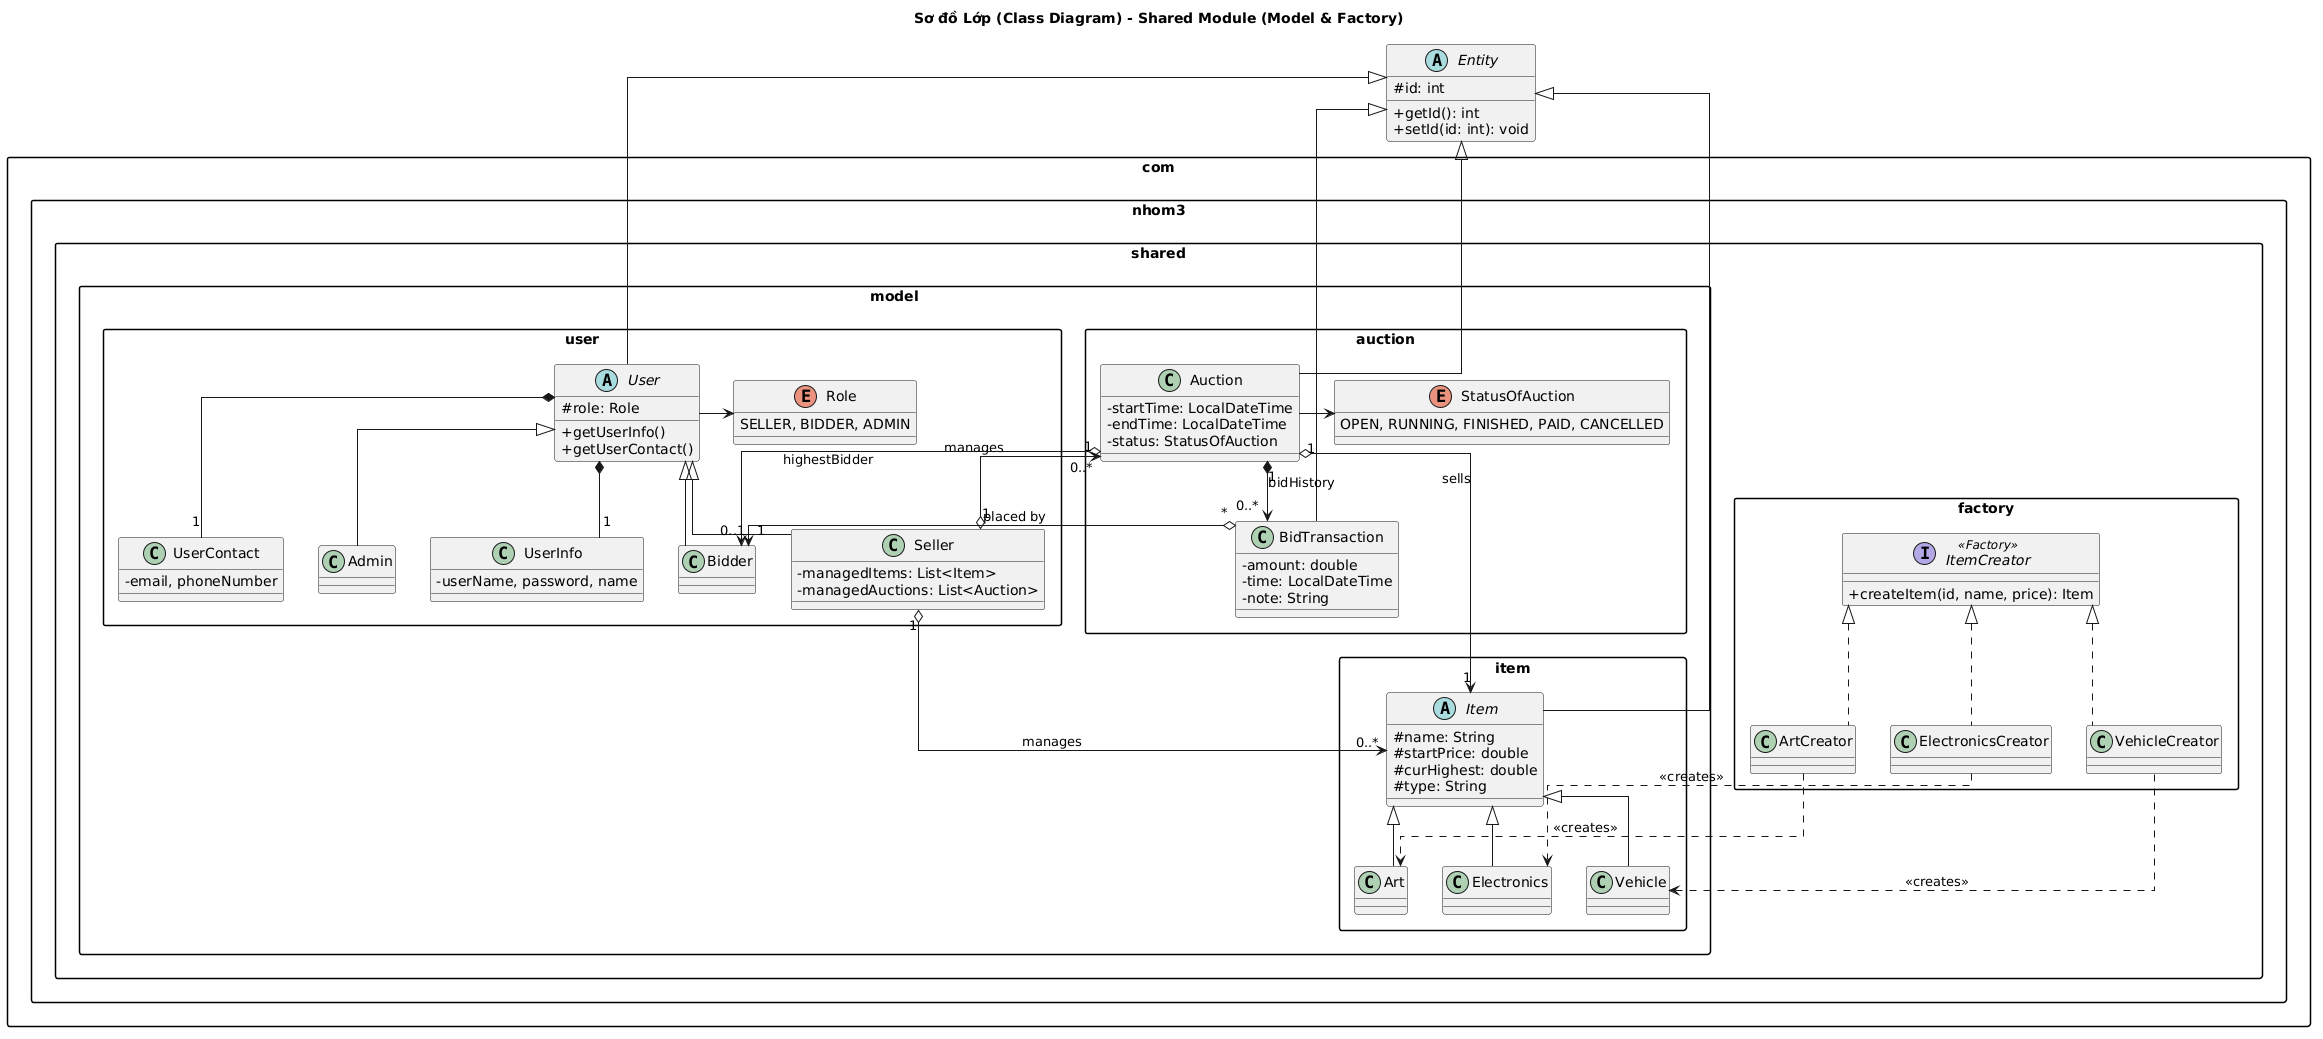

The diagram above was rendered by PlantUML. Its source (embedded in the PNG):
@startuml
skinparam classAttributeIconSize 0
skinparam linetype ortho
skinparam packageStyle rectangle

title Sơ đồ Lớp (Class Diagram) - Shared Module (Model & Factory)

' ==========================================
' BASE ENTITY
' ==========================================
abstract class Entity {
    # id: int
    + getId(): int
    + setId(id: int): void
}

package "com.nhom3.shared" {

    ' ==========================================
    ' 1. PACKAGE: MODEL
    ' ==========================================
    package "model" {
        
        package "user" {
            enum Role {
                SELLER, BIDDER, ADMIN
            }
            class UserInfo {
                - userName, password, name
            }
            class UserContact {
                - email, phoneNumber
            }
            abstract class User {
                # role: Role
                + getUserInfo()
                + getUserContact()
            }
            class Admin
            class Bidder
            class Seller {
                - managedItems: List<Item>
                - managedAuctions: List<Auction>
            }
            
            Entity <|-- User
            User <|-- Admin
            User <|-- Bidder
            User <|-- Seller
            User *-- "1" UserInfo
            User *-- "1" UserContact
            User -> Role
        }

        package "item" {
            abstract class Item {
                # name: String
                # startPrice: double
                # curHighest: double
                # type: String
            }
            class Art
            class Electronics
            class Vehicle
            
            Entity <|-- Item
            Item <|-- Art
            Item <|-- Electronics
            Item <|-- Vehicle
        }

        package "auction" {
            enum StatusOfAuction {
                OPEN, RUNNING, FINISHED, PAID, CANCELLED
            }
            class BidTransaction {
                - amount: double
                - time: LocalDateTime
                - note: String
            }
            class Auction {
                - startTime: LocalDateTime
                - endTime: LocalDateTime
                - status: StatusOfAuction
            }
            
            Entity <|-- Auction
            Entity <|-- BidTransaction
            Auction -> StatusOfAuction
        }

        ' Core Relationships
        Seller "1" o--> "0..*" Item : "manages"
        Seller "1" o--> "0..*" Auction : "manages"
        Auction "1" o--> "1" Item : "sells"
        Auction "1" o--> "0..1" Bidder : "highestBidder"
        Auction "1" *--> "0..*" BidTransaction : "bidHistory"
        BidTransaction "*" o--> "1" Bidder : "placed by"
    }

    ' ==========================================
    ' 2. PACKAGE: FACTORY (Design Pattern)
    ' ==========================================
    package "factory" {
        interface ItemCreator <<Factory>> {
            + createItem(id, name, price): Item
        }
        class ArtCreator
        class ElectronicsCreator
        class VehicleCreator
        
        ItemCreator <|.. ArtCreator
        ItemCreator <|.. ElectronicsCreator
        ItemCreator <|.. VehicleCreator
        
        ' Dependency: Factory creates Items
        ArtCreator ..> Art : <<creates>>
        ElectronicsCreator ..> Electronics : <<creates>>
        VehicleCreator ..> Vehicle : <<creates>>
    }
}
@enduml